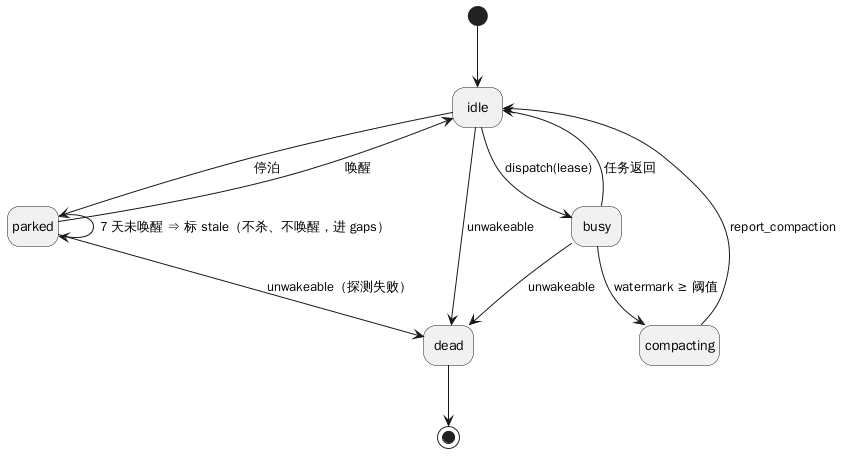

The diagram above was rendered by PlantUML. Its source (embedded in the PNG):
@startuml
hide empty description
[*] --> idle
idle --> busy : dispatch(lease)
busy --> idle : 任务返回
busy --> compacting : watermark ≥ 阈值
compacting --> idle : report_compaction
idle --> parked : 停泊
parked --> idle : 唤醒
parked --> parked : 7 天未唤醒 ⇒ 标 stale（不杀、不唤醒，进 gaps）
busy --> dead : unwakeable
idle --> dead : unwakeable
parked --> dead : unwakeable（探测失败）
dead --> [*]
@enduml